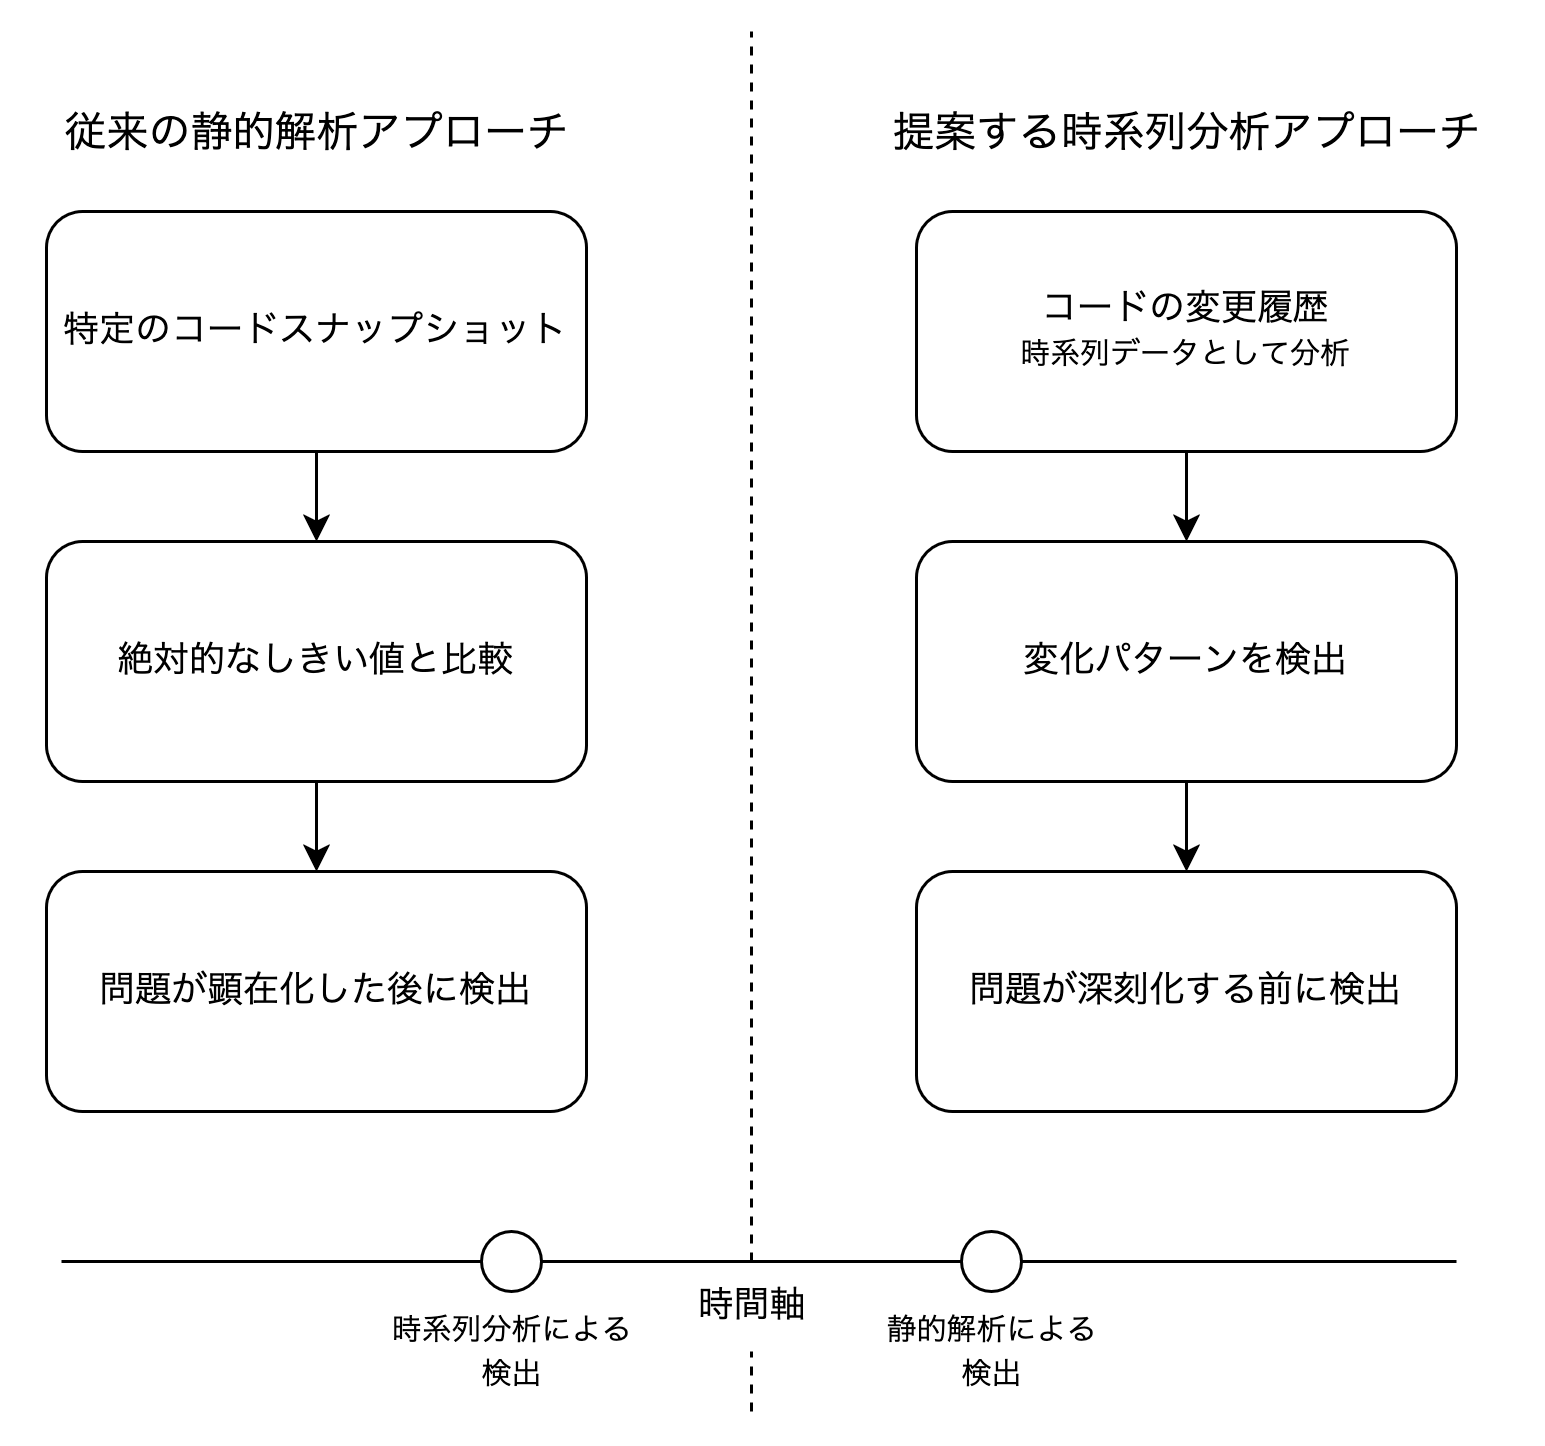

The diagram above was exported from draw.io. Its source (the exported page's mxGraphModel, read from the mxfile embedded in the PNG):
<mxGraphModel dx="731" dy="815" grid="1" gridSize="10" guides="1" tooltips="1" connect="1" arrows="1" fold="1" page="1" pageScale="1" pageWidth="827" pageHeight="1169" math="0" shadow="0">
  <root>
    <mxCell id="0" />
    <mxCell id="1" parent="0" />
    <mxCell id="hc-VXvdJ_rrnh6l-okYB-6" style="edgeStyle=orthogonalEdgeStyle;rounded=0;orthogonalLoop=1;jettySize=auto;html=1;entryX=0.5;entryY=0;entryDx=0;entryDy=0;" edge="1" parent="1" source="hc-VXvdJ_rrnh6l-okYB-2" target="hc-VXvdJ_rrnh6l-okYB-4">
      <mxGeometry relative="1" as="geometry" />
    </mxCell>
    <mxCell id="hc-VXvdJ_rrnh6l-okYB-2" value="&lt;font style=&quot;font-size: 12px;&quot;&gt;特定のコードスナップショット&lt;/font&gt;" style="rounded=1;whiteSpace=wrap;html=1;" vertex="1" parent="1">
      <mxGeometry x="15" y="210" width="180" height="80" as="geometry" />
    </mxCell>
    <mxCell id="hc-VXvdJ_rrnh6l-okYB-3" value="&lt;font style=&quot;font-size: 14px;&quot;&gt;従来の静的解析アプローチ&lt;/font&gt;" style="text;html=1;align=center;verticalAlign=middle;resizable=0;points=[];autosize=1;strokeColor=none;fillColor=none;" vertex="1" parent="1">
      <mxGeometry x="10" y="170" width="190" height="30" as="geometry" />
    </mxCell>
    <mxCell id="hc-VXvdJ_rrnh6l-okYB-7" style="edgeStyle=orthogonalEdgeStyle;rounded=0;orthogonalLoop=1;jettySize=auto;html=1;exitX=0.5;exitY=1;exitDx=0;exitDy=0;entryX=0.5;entryY=0;entryDx=0;entryDy=0;" edge="1" parent="1" source="hc-VXvdJ_rrnh6l-okYB-4" target="hc-VXvdJ_rrnh6l-okYB-5">
      <mxGeometry relative="1" as="geometry" />
    </mxCell>
    <mxCell id="hc-VXvdJ_rrnh6l-okYB-4" value="絶対的なしきい値と比較" style="rounded=1;whiteSpace=wrap;html=1;" vertex="1" parent="1">
      <mxGeometry x="15" y="320" width="180" height="80" as="geometry" />
    </mxCell>
    <mxCell id="hc-VXvdJ_rrnh6l-okYB-5" value="問題が顕在化した後に検出" style="rounded=1;whiteSpace=wrap;html=1;" vertex="1" parent="1">
      <mxGeometry x="15" y="430" width="180" height="80" as="geometry" />
    </mxCell>
    <mxCell id="hc-VXvdJ_rrnh6l-okYB-12" style="edgeStyle=orthogonalEdgeStyle;rounded=0;orthogonalLoop=1;jettySize=auto;html=1;exitX=0.5;exitY=1;exitDx=0;exitDy=0;entryX=0.5;entryY=0;entryDx=0;entryDy=0;" edge="1" parent="1" source="hc-VXvdJ_rrnh6l-okYB-8" target="hc-VXvdJ_rrnh6l-okYB-10">
      <mxGeometry relative="1" as="geometry" />
    </mxCell>
    <mxCell id="hc-VXvdJ_rrnh6l-okYB-8" value="&lt;div&gt;コードの変更履歴&lt;/div&gt;&lt;div&gt;&lt;font style=&quot;font-size: 10px;&quot;&gt;時系列データとして分析&lt;/font&gt;&lt;/div&gt;" style="rounded=1;whiteSpace=wrap;html=1;" vertex="1" parent="1">
      <mxGeometry x="305" y="210" width="180" height="80" as="geometry" />
    </mxCell>
    <mxCell id="hc-VXvdJ_rrnh6l-okYB-9" value="&lt;font style=&quot;font-size: 14px;&quot;&gt;提案する時系列分析アプローチ&lt;/font&gt;" style="text;html=1;align=center;verticalAlign=middle;resizable=0;points=[];autosize=1;strokeColor=none;fillColor=none;" vertex="1" parent="1">
      <mxGeometry x="285" y="170" width="220" height="30" as="geometry" />
    </mxCell>
    <mxCell id="hc-VXvdJ_rrnh6l-okYB-13" style="edgeStyle=orthogonalEdgeStyle;rounded=0;orthogonalLoop=1;jettySize=auto;html=1;exitX=0.5;exitY=1;exitDx=0;exitDy=0;entryX=0.5;entryY=0;entryDx=0;entryDy=0;" edge="1" parent="1" source="hc-VXvdJ_rrnh6l-okYB-10" target="hc-VXvdJ_rrnh6l-okYB-11">
      <mxGeometry relative="1" as="geometry" />
    </mxCell>
    <mxCell id="hc-VXvdJ_rrnh6l-okYB-10" value="変化パターンを検出" style="rounded=1;whiteSpace=wrap;html=1;" vertex="1" parent="1">
      <mxGeometry x="305" y="320" width="180" height="80" as="geometry" />
    </mxCell>
    <mxCell id="hc-VXvdJ_rrnh6l-okYB-11" value="問題が深刻化する前に検出" style="rounded=1;whiteSpace=wrap;html=1;" vertex="1" parent="1">
      <mxGeometry x="305" y="430" width="180" height="80" as="geometry" />
    </mxCell>
    <mxCell id="hc-VXvdJ_rrnh6l-okYB-14" value="" style="endArrow=none;html=1;rounded=0;" edge="1" parent="1" source="hc-VXvdJ_rrnh6l-okYB-17">
      <mxGeometry width="50" height="50" relative="1" as="geometry">
        <mxPoint x="20" y="560" as="sourcePoint" />
        <mxPoint x="485" y="560" as="targetPoint" />
      </mxGeometry>
    </mxCell>
    <mxCell id="hc-VXvdJ_rrnh6l-okYB-16" value="" style="endArrow=none;html=1;rounded=0;" edge="1" parent="1" target="hc-VXvdJ_rrnh6l-okYB-15">
      <mxGeometry width="50" height="50" relative="1" as="geometry">
        <mxPoint x="20" y="560" as="sourcePoint" />
        <mxPoint x="485" y="560" as="targetPoint" />
      </mxGeometry>
    </mxCell>
    <mxCell id="hc-VXvdJ_rrnh6l-okYB-15" value="" style="ellipse;whiteSpace=wrap;html=1;aspect=fixed;" vertex="1" parent="1">
      <mxGeometry x="160" y="550" width="20" height="20" as="geometry" />
    </mxCell>
    <mxCell id="hc-VXvdJ_rrnh6l-okYB-18" value="" style="endArrow=none;html=1;rounded=0;" edge="1" parent="1" source="hc-VXvdJ_rrnh6l-okYB-15" target="hc-VXvdJ_rrnh6l-okYB-17">
      <mxGeometry width="50" height="50" relative="1" as="geometry">
        <mxPoint x="190" y="560" as="sourcePoint" />
        <mxPoint x="485" y="560" as="targetPoint" />
      </mxGeometry>
    </mxCell>
    <mxCell id="hc-VXvdJ_rrnh6l-okYB-17" value="" style="ellipse;whiteSpace=wrap;html=1;aspect=fixed;" vertex="1" parent="1">
      <mxGeometry x="320" y="550" width="20" height="20" as="geometry" />
    </mxCell>
    <mxCell id="hc-VXvdJ_rrnh6l-okYB-19" value="" style="endArrow=none;dashed=1;html=1;rounded=0;" edge="1" parent="1" source="hc-VXvdJ_rrnh6l-okYB-22">
      <mxGeometry width="50" height="50" relative="1" as="geometry">
        <mxPoint x="250" y="610" as="sourcePoint" />
        <mxPoint x="250" y="150" as="targetPoint" />
      </mxGeometry>
    </mxCell>
    <mxCell id="hc-VXvdJ_rrnh6l-okYB-20" value="&lt;font style=&quot;font-size: 10px;&quot;&gt;時系列分析による&lt;br&gt;検出&lt;/font&gt;" style="text;html=1;align=center;verticalAlign=middle;resizable=0;points=[];autosize=1;strokeColor=none;fillColor=none;" vertex="1" parent="1">
      <mxGeometry x="120" y="570" width="100" height="40" as="geometry" />
    </mxCell>
    <mxCell id="hc-VXvdJ_rrnh6l-okYB-21" value="&lt;font style=&quot;font-size: 10px;&quot;&gt;静的解析による&lt;br&gt;検出&lt;/font&gt;" style="text;html=1;align=center;verticalAlign=middle;resizable=0;points=[];autosize=1;strokeColor=none;fillColor=none;" vertex="1" parent="1">
      <mxGeometry x="285" y="570" width="90" height="40" as="geometry" />
    </mxCell>
    <mxCell id="hc-VXvdJ_rrnh6l-okYB-23" value="" style="endArrow=none;dashed=1;html=1;rounded=0;" edge="1" parent="1" target="hc-VXvdJ_rrnh6l-okYB-22">
      <mxGeometry width="50" height="50" relative="1" as="geometry">
        <mxPoint x="250" y="610" as="sourcePoint" />
        <mxPoint x="250" y="150" as="targetPoint" />
      </mxGeometry>
    </mxCell>
    <mxCell id="hc-VXvdJ_rrnh6l-okYB-22" value="時間軸" style="text;html=1;align=center;verticalAlign=middle;resizable=0;points=[];autosize=1;strokeColor=none;fillColor=none;" vertex="1" parent="1">
      <mxGeometry x="220" y="560" width="60" height="30" as="geometry" />
    </mxCell>
  </root>
</mxGraphModel>